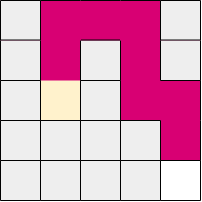

The diagram above was exported from draw.io. Its source (the exported page's mxGraphModel, read from the mxfile embedded in the PNG):
<mxGraphModel dx="415" dy="198" grid="1" gridSize="10" guides="1" tooltips="1" connect="1" arrows="1" fold="1" page="1" pageScale="1" pageWidth="850" pageHeight="1100" math="0" shadow="0">
  <root>
    <mxCell id="0" />
    <mxCell id="1" parent="0" />
    <mxCell id="HZgHoFgbn4O6ncjwqSox-2" value="" style="whiteSpace=wrap;html=1;aspect=fixed;fillColor=#d80073;strokeColor=none;fontColor=#ffffff;" parent="1" vertex="1">
      <mxGeometry x="400" y="280" width="200" height="200" as="geometry" />
    </mxCell>
    <mxCell id="9XE3LixvWuyNj03zyTbZ-36" value="" style="rounded=0;whiteSpace=wrap;html=1;fillColor=#eeeeee;strokeColor=none;" parent="1" vertex="1">
      <mxGeometry x="400" y="280" width="40" height="40" as="geometry" />
    </mxCell>
    <mxCell id="9XE3LixvWuyNj03zyTbZ-39" value="" style="rounded=0;whiteSpace=wrap;html=1;fillColor=#eeeeee;strokeColor=none;" parent="1" vertex="1">
      <mxGeometry x="480" y="360" width="40" height="40" as="geometry" />
    </mxCell>
    <mxCell id="9XE3LixvWuyNj03zyTbZ-41" value="" style="rounded=0;whiteSpace=wrap;html=1;fillColor=#eeeeee;strokeColor=none;" parent="1" vertex="1">
      <mxGeometry x="400" y="320" width="40" height="40" as="geometry" />
    </mxCell>
    <mxCell id="9XE3LixvWuyNj03zyTbZ-46" value="" style="rounded=0;whiteSpace=wrap;html=1;fillColor=#eeeeee;strokeColor=none;" parent="1" vertex="1">
      <mxGeometry x="400" y="360" width="40" height="40" as="geometry" />
    </mxCell>
    <mxCell id="9XE3LixvWuyNj03zyTbZ-49" value="" style="rounded=0;whiteSpace=wrap;html=1;fillColor=#eeeeee;strokeColor=none;" parent="1" vertex="1">
      <mxGeometry x="480" y="320" width="40" height="40" as="geometry" />
    </mxCell>
    <mxCell id="9XE3LixvWuyNj03zyTbZ-72" value="" style="rounded=0;whiteSpace=wrap;html=1;fillColor=#eeeeee;strokeColor=none;" parent="1" vertex="1">
      <mxGeometry x="440" y="400" width="40" height="40" as="geometry" />
    </mxCell>
    <mxCell id="9XE3LixvWuyNj03zyTbZ-73" value="" style="rounded=0;whiteSpace=wrap;html=1;fillColor=#eeeeee;strokeColor=none;" parent="1" vertex="1">
      <mxGeometry x="480" y="440" width="40" height="40" as="geometry" />
    </mxCell>
    <mxCell id="9XE3LixvWuyNj03zyTbZ-75" value="" style="rounded=0;whiteSpace=wrap;html=1;fillColor=#eeeeee;strokeColor=none;" parent="1" vertex="1">
      <mxGeometry x="400" y="400" width="40" height="40" as="geometry" />
    </mxCell>
    <mxCell id="9XE3LixvWuyNj03zyTbZ-76" value="" style="rounded=0;whiteSpace=wrap;html=1;fillColor=#eeeeee;strokeColor=none;" parent="1" vertex="1">
      <mxGeometry x="440" y="440" width="40" height="40" as="geometry" />
    </mxCell>
    <mxCell id="9XE3LixvWuyNj03zyTbZ-77" value="" style="rounded=0;whiteSpace=wrap;html=1;fillColor=#eeeeee;strokeColor=none;" parent="1" vertex="1">
      <mxGeometry x="400" y="440" width="40" height="40" as="geometry" />
    </mxCell>
    <mxCell id="9XE3LixvWuyNj03zyTbZ-79" value="" style="rounded=0;whiteSpace=wrap;html=1;fillColor=#eeeeee;strokeColor=none;" parent="1" vertex="1">
      <mxGeometry x="480" y="400" width="40" height="40" as="geometry" />
    </mxCell>
    <mxCell id="9XE3LixvWuyNj03zyTbZ-85" value="" style="rounded=0;whiteSpace=wrap;html=1;fillColor=#eeeeee;strokeColor=none;" parent="1" vertex="1">
      <mxGeometry x="560" y="320" width="40" height="40" as="geometry" />
    </mxCell>
    <mxCell id="9XE3LixvWuyNj03zyTbZ-87" value="" style="rounded=0;whiteSpace=wrap;html=1;fillColor=#eeeeee;strokeColor=none;" parent="1" vertex="1">
      <mxGeometry x="560" y="280" width="40" height="40" as="geometry" />
    </mxCell>
    <mxCell id="9XE3LixvWuyNj03zyTbZ-88" value="" style="rounded=0;whiteSpace=wrap;html=1;fillColor=#eeeeee;strokeColor=none;" parent="1" vertex="1">
      <mxGeometry x="520" y="400" width="40" height="40" as="geometry" />
    </mxCell>
    <mxCell id="9XE3LixvWuyNj03zyTbZ-89" value="" style="rounded=0;whiteSpace=wrap;html=1;strokeColor=none;" parent="1" vertex="1">
      <mxGeometry x="560" y="440" width="40" height="40" as="geometry" />
    </mxCell>
    <mxCell id="9XE3LixvWuyNj03zyTbZ-90" value="" style="rounded=0;whiteSpace=wrap;html=1;fillColor=#eeeeee;strokeColor=none;" parent="1" vertex="1">
      <mxGeometry x="520" y="440" width="40" height="40" as="geometry" />
    </mxCell>
    <mxCell id="9XE3LixvWuyNj03zyTbZ-91" value="" style="rounded=0;whiteSpace=wrap;html=1;fillColor=#fff2cc;strokeColor=none;gradientColor=none;" parent="1" vertex="1">
      <mxGeometry x="440" y="360" width="40" height="40" as="geometry" />
    </mxCell>
    <mxCell id="9XE3LixvWuyNj03zyTbZ-94" value="" style="endArrow=none;html=1;rounded=0;entryX=1;entryY=1;entryDx=0;entryDy=0;exitX=0;exitY=0;exitDx=0;exitDy=0;" parent="1" source="9XE3LixvWuyNj03zyTbZ-77" target="9XE3LixvWuyNj03zyTbZ-75" edge="1">
      <mxGeometry width="50" height="50" relative="1" as="geometry">
        <mxPoint x="400" y="450" as="sourcePoint" />
        <mxPoint x="450" y="400" as="targetPoint" />
      </mxGeometry>
    </mxCell>
    <mxCell id="9XE3LixvWuyNj03zyTbZ-95" value="" style="endArrow=none;html=1;rounded=0;entryX=1;entryY=1;entryDx=0;entryDy=0;exitX=0;exitY=0;exitDx=0;exitDy=0;" parent="1" edge="1">
      <mxGeometry width="50" height="50" relative="1" as="geometry">
        <mxPoint x="400" y="480" as="sourcePoint" />
        <mxPoint x="440" y="480" as="targetPoint" />
      </mxGeometry>
    </mxCell>
    <mxCell id="9XE3LixvWuyNj03zyTbZ-96" value="" style="endArrow=none;html=1;rounded=0;entryX=1;entryY=1;entryDx=0;entryDy=0;exitX=0;exitY=0;exitDx=0;exitDy=0;" parent="1" edge="1">
      <mxGeometry width="50" height="50" relative="1" as="geometry">
        <mxPoint x="400" y="400" as="sourcePoint" />
        <mxPoint x="440" y="400" as="targetPoint" />
      </mxGeometry>
    </mxCell>
    <mxCell id="9XE3LixvWuyNj03zyTbZ-97" value="" style="endArrow=none;html=1;rounded=0;entryX=1;entryY=1;entryDx=0;entryDy=0;exitX=0;exitY=0;exitDx=0;exitDy=0;" parent="1" edge="1">
      <mxGeometry width="50" height="50" relative="1" as="geometry">
        <mxPoint x="440" y="400" as="sourcePoint" />
        <mxPoint x="480" y="400" as="targetPoint" />
      </mxGeometry>
    </mxCell>
    <mxCell id="9XE3LixvWuyNj03zyTbZ-100" value="" style="endArrow=none;html=1;rounded=0;entryX=1;entryY=1;entryDx=0;entryDy=0;exitX=0;exitY=0;exitDx=0;exitDy=0;" parent="1" edge="1">
      <mxGeometry width="50" height="50" relative="1" as="geometry">
        <mxPoint x="440" y="440" as="sourcePoint" />
        <mxPoint x="480" y="440" as="targetPoint" />
      </mxGeometry>
    </mxCell>
    <mxCell id="9XE3LixvWuyNj03zyTbZ-101" value="" style="endArrow=none;html=1;rounded=0;entryX=1;entryY=1;entryDx=0;entryDy=0;exitX=0;exitY=0;exitDx=0;exitDy=0;" parent="1" edge="1">
      <mxGeometry width="50" height="50" relative="1" as="geometry">
        <mxPoint x="440" y="480" as="sourcePoint" />
        <mxPoint x="480" y="480" as="targetPoint" />
      </mxGeometry>
    </mxCell>
    <mxCell id="9XE3LixvWuyNj03zyTbZ-103" value="" style="endArrow=none;html=1;rounded=0;entryX=1;entryY=1;entryDx=0;entryDy=0;exitX=0;exitY=0;exitDx=0;exitDy=0;" parent="1" edge="1">
      <mxGeometry width="50" height="50" relative="1" as="geometry">
        <mxPoint x="480" y="480" as="sourcePoint" />
        <mxPoint x="520" y="480" as="targetPoint" />
      </mxGeometry>
    </mxCell>
    <mxCell id="9XE3LixvWuyNj03zyTbZ-104" value="" style="endArrow=none;html=1;rounded=0;entryX=1;entryY=1;entryDx=0;entryDy=0;exitX=0;exitY=0;exitDx=0;exitDy=0;" parent="1" edge="1">
      <mxGeometry width="50" height="50" relative="1" as="geometry">
        <mxPoint x="520" y="480" as="sourcePoint" />
        <mxPoint x="560" y="480" as="targetPoint" />
      </mxGeometry>
    </mxCell>
    <mxCell id="9XE3LixvWuyNj03zyTbZ-105" value="" style="endArrow=none;html=1;rounded=0;entryX=1;entryY=1;entryDx=0;entryDy=0;exitX=0;exitY=0;exitDx=0;exitDy=0;" parent="1" edge="1">
      <mxGeometry width="50" height="50" relative="1" as="geometry">
        <mxPoint x="560" y="480" as="sourcePoint" />
        <mxPoint x="600" y="480" as="targetPoint" />
      </mxGeometry>
    </mxCell>
    <mxCell id="9XE3LixvWuyNj03zyTbZ-106" value="" style="endArrow=none;html=1;rounded=0;entryX=1;entryY=1;entryDx=0;entryDy=0;exitX=0;exitY=0;exitDx=0;exitDy=0;" parent="1" edge="1">
      <mxGeometry width="50" height="50" relative="1" as="geometry">
        <mxPoint x="480" y="440" as="sourcePoint" />
        <mxPoint x="520" y="440" as="targetPoint" />
      </mxGeometry>
    </mxCell>
    <mxCell id="9XE3LixvWuyNj03zyTbZ-107" value="" style="endArrow=none;html=1;rounded=0;entryX=1;entryY=1;entryDx=0;entryDy=0;exitX=0;exitY=0;exitDx=0;exitDy=0;" parent="1" edge="1">
      <mxGeometry width="50" height="50" relative="1" as="geometry">
        <mxPoint x="520" y="440" as="sourcePoint" />
        <mxPoint x="560" y="440" as="targetPoint" />
      </mxGeometry>
    </mxCell>
    <mxCell id="9XE3LixvWuyNj03zyTbZ-108" value="" style="endArrow=none;html=1;rounded=0;entryX=1;entryY=1;entryDx=0;entryDy=0;exitX=0;exitY=0;exitDx=0;exitDy=0;" parent="1" edge="1">
      <mxGeometry width="50" height="50" relative="1" as="geometry">
        <mxPoint x="400" y="319.52" as="sourcePoint" />
        <mxPoint x="440" y="319.52" as="targetPoint" />
      </mxGeometry>
    </mxCell>
    <mxCell id="9XE3LixvWuyNj03zyTbZ-110" value="" style="endArrow=none;html=1;rounded=0;entryX=1;entryY=1;entryDx=0;entryDy=0;exitX=0;exitY=0;exitDx=0;exitDy=0;" parent="1" edge="1">
      <mxGeometry width="50" height="50" relative="1" as="geometry">
        <mxPoint x="480" y="319.52" as="sourcePoint" />
        <mxPoint x="520" y="319.52" as="targetPoint" />
      </mxGeometry>
    </mxCell>
    <mxCell id="9XE3LixvWuyNj03zyTbZ-112" value="" style="endArrow=none;html=1;rounded=0;entryX=1;entryY=1;entryDx=0;entryDy=0;exitX=0;exitY=0;exitDx=0;exitDy=0;" parent="1" edge="1">
      <mxGeometry width="50" height="50" relative="1" as="geometry">
        <mxPoint x="560" y="319.52" as="sourcePoint" />
        <mxPoint x="600" y="319.52" as="targetPoint" />
      </mxGeometry>
    </mxCell>
    <mxCell id="9XE3LixvWuyNj03zyTbZ-113" value="" style="endArrow=none;html=1;rounded=0;entryX=1;entryY=1;entryDx=0;entryDy=0;exitX=0;exitY=0;exitDx=0;exitDy=0;" parent="1" edge="1">
      <mxGeometry width="50" height="50" relative="1" as="geometry">
        <mxPoint x="400" y="360" as="sourcePoint" />
        <mxPoint x="440" y="360" as="targetPoint" />
      </mxGeometry>
    </mxCell>
    <mxCell id="9XE3LixvWuyNj03zyTbZ-115" value="" style="endArrow=none;html=1;rounded=0;entryX=1;entryY=1;entryDx=0;entryDy=0;exitX=0;exitY=0;exitDx=0;exitDy=0;" parent="1" edge="1">
      <mxGeometry width="50" height="50" relative="1" as="geometry">
        <mxPoint x="480" y="360" as="sourcePoint" />
        <mxPoint x="520" y="360" as="targetPoint" />
      </mxGeometry>
    </mxCell>
    <mxCell id="9XE3LixvWuyNj03zyTbZ-118" value="" style="endArrow=none;html=1;rounded=0;entryX=1;entryY=1;entryDx=0;entryDy=0;exitX=0;exitY=0;exitDx=0;exitDy=0;" parent="1" edge="1">
      <mxGeometry width="50" height="50" relative="1" as="geometry">
        <mxPoint x="480" y="400" as="sourcePoint" />
        <mxPoint x="520" y="400" as="targetPoint" />
      </mxGeometry>
    </mxCell>
    <mxCell id="9XE3LixvWuyNj03zyTbZ-119" value="" style="endArrow=none;html=1;rounded=0;entryX=1;entryY=1;entryDx=0;entryDy=0;exitX=0;exitY=0;exitDx=0;exitDy=0;" parent="1" edge="1">
      <mxGeometry width="50" height="50" relative="1" as="geometry">
        <mxPoint x="520" y="400" as="sourcePoint" />
        <mxPoint x="560" y="400" as="targetPoint" />
      </mxGeometry>
    </mxCell>
    <mxCell id="9XE3LixvWuyNj03zyTbZ-133" value="" style="endArrow=none;html=1;rounded=0;exitX=1;exitY=1;exitDx=0;exitDy=0;entryX=1;entryY=0;entryDx=0;entryDy=0;" parent="1" source="9XE3LixvWuyNj03zyTbZ-89" target="9XE3LixvWuyNj03zyTbZ-89" edge="1">
      <mxGeometry width="50" height="50" relative="1" as="geometry">
        <mxPoint x="620" y="470" as="sourcePoint" />
        <mxPoint x="630" y="450" as="targetPoint" />
      </mxGeometry>
    </mxCell>
    <mxCell id="9XE3LixvWuyNj03zyTbZ-134" value="" style="endArrow=none;html=1;rounded=0;entryX=1;entryY=1;entryDx=0;entryDy=0;" parent="1" edge="1">
      <mxGeometry width="50" height="50" relative="1" as="geometry">
        <mxPoint x="600" y="440" as="sourcePoint" />
        <mxPoint x="600" y="400" as="targetPoint" />
      </mxGeometry>
    </mxCell>
    <mxCell id="9XE3LixvWuyNj03zyTbZ-136" value="" style="endArrow=none;html=1;rounded=0;entryX=1;entryY=1;entryDx=0;entryDy=0;" parent="1" edge="1">
      <mxGeometry width="50" height="50" relative="1" as="geometry">
        <mxPoint x="600" y="360" as="sourcePoint" />
        <mxPoint x="600" y="320" as="targetPoint" />
      </mxGeometry>
    </mxCell>
    <mxCell id="9XE3LixvWuyNj03zyTbZ-137" value="" style="endArrow=none;html=1;rounded=0;entryX=1;entryY=1;entryDx=0;entryDy=0;" parent="1" edge="1">
      <mxGeometry width="50" height="50" relative="1" as="geometry">
        <mxPoint x="600" y="320" as="sourcePoint" />
        <mxPoint x="600" y="280" as="targetPoint" />
      </mxGeometry>
    </mxCell>
    <mxCell id="9XE3LixvWuyNj03zyTbZ-138" value="" style="endArrow=none;html=1;rounded=0;entryX=1;entryY=1;entryDx=0;entryDy=0;exitX=1;exitY=1;exitDx=0;exitDy=0;" parent="1" edge="1">
      <mxGeometry width="50" height="50" relative="1" as="geometry">
        <mxPoint x="560" y="480" as="sourcePoint" />
        <mxPoint x="560" y="440" as="targetPoint" />
      </mxGeometry>
    </mxCell>
    <mxCell id="9XE3LixvWuyNj03zyTbZ-139" value="" style="endArrow=none;html=1;rounded=0;entryX=1;entryY=1;entryDx=0;entryDy=0;" parent="1" edge="1">
      <mxGeometry width="50" height="50" relative="1" as="geometry">
        <mxPoint x="560" y="440" as="sourcePoint" />
        <mxPoint x="560" y="400" as="targetPoint" />
      </mxGeometry>
    </mxCell>
    <mxCell id="9XE3LixvWuyNj03zyTbZ-141" value="" style="endArrow=none;html=1;rounded=0;entryX=1;entryY=1;entryDx=0;entryDy=0;" parent="1" edge="1">
      <mxGeometry width="50" height="50" relative="1" as="geometry">
        <mxPoint x="560" y="360" as="sourcePoint" />
        <mxPoint x="560" y="320" as="targetPoint" />
      </mxGeometry>
    </mxCell>
    <mxCell id="9XE3LixvWuyNj03zyTbZ-142" value="" style="endArrow=none;html=1;rounded=0;entryX=1;entryY=1;entryDx=0;entryDy=0;" parent="1" edge="1">
      <mxGeometry width="50" height="50" relative="1" as="geometry">
        <mxPoint x="560" y="320" as="sourcePoint" />
        <mxPoint x="560" y="280" as="targetPoint" />
      </mxGeometry>
    </mxCell>
    <mxCell id="9XE3LixvWuyNj03zyTbZ-143" value="" style="endArrow=none;html=1;rounded=0;entryX=1;entryY=1;entryDx=0;entryDy=0;exitX=1;exitY=1;exitDx=0;exitDy=0;" parent="1" edge="1">
      <mxGeometry width="50" height="50" relative="1" as="geometry">
        <mxPoint x="520" y="480" as="sourcePoint" />
        <mxPoint x="520" y="440" as="targetPoint" />
      </mxGeometry>
    </mxCell>
    <mxCell id="9XE3LixvWuyNj03zyTbZ-144" value="" style="endArrow=none;html=1;rounded=0;entryX=1;entryY=1;entryDx=0;entryDy=0;" parent="1" edge="1">
      <mxGeometry width="50" height="50" relative="1" as="geometry">
        <mxPoint x="520" y="440" as="sourcePoint" />
        <mxPoint x="520" y="400" as="targetPoint" />
      </mxGeometry>
    </mxCell>
    <mxCell id="9XE3LixvWuyNj03zyTbZ-145" value="" style="endArrow=none;html=1;rounded=0;entryX=1;entryY=1;entryDx=0;entryDy=0;" parent="1" edge="1">
      <mxGeometry width="50" height="50" relative="1" as="geometry">
        <mxPoint x="520" y="400" as="sourcePoint" />
        <mxPoint x="520" y="360" as="targetPoint" />
      </mxGeometry>
    </mxCell>
    <mxCell id="9XE3LixvWuyNj03zyTbZ-146" value="" style="endArrow=none;html=1;rounded=0;entryX=1;entryY=1;entryDx=0;entryDy=0;" parent="1" edge="1">
      <mxGeometry width="50" height="50" relative="1" as="geometry">
        <mxPoint x="520" y="360" as="sourcePoint" />
        <mxPoint x="520" y="320" as="targetPoint" />
      </mxGeometry>
    </mxCell>
    <mxCell id="9XE3LixvWuyNj03zyTbZ-148" value="" style="endArrow=none;html=1;rounded=0;entryX=1;entryY=1;entryDx=0;entryDy=0;exitX=1;exitY=1;exitDx=0;exitDy=0;" parent="1" edge="1">
      <mxGeometry width="50" height="50" relative="1" as="geometry">
        <mxPoint x="480" y="480" as="sourcePoint" />
        <mxPoint x="480" y="440" as="targetPoint" />
      </mxGeometry>
    </mxCell>
    <mxCell id="9XE3LixvWuyNj03zyTbZ-149" value="" style="endArrow=none;html=1;rounded=0;entryX=1;entryY=1;entryDx=0;entryDy=0;" parent="1" edge="1">
      <mxGeometry width="50" height="50" relative="1" as="geometry">
        <mxPoint x="480" y="440" as="sourcePoint" />
        <mxPoint x="480" y="400" as="targetPoint" />
      </mxGeometry>
    </mxCell>
    <mxCell id="9XE3LixvWuyNj03zyTbZ-150" value="" style="endArrow=none;html=1;rounded=0;entryX=1;entryY=1;entryDx=0;entryDy=0;" parent="1" edge="1">
      <mxGeometry width="50" height="50" relative="1" as="geometry">
        <mxPoint x="480" y="400" as="sourcePoint" />
        <mxPoint x="480" y="360" as="targetPoint" />
      </mxGeometry>
    </mxCell>
    <mxCell id="9XE3LixvWuyNj03zyTbZ-151" value="" style="endArrow=none;html=1;rounded=0;entryX=1;entryY=1;entryDx=0;entryDy=0;" parent="1" edge="1">
      <mxGeometry width="50" height="50" relative="1" as="geometry">
        <mxPoint x="480" y="360" as="sourcePoint" />
        <mxPoint x="480" y="320" as="targetPoint" />
      </mxGeometry>
    </mxCell>
    <mxCell id="9XE3LixvWuyNj03zyTbZ-153" value="" style="endArrow=none;html=1;rounded=0;entryX=1;entryY=1;entryDx=0;entryDy=0;exitX=1;exitY=1;exitDx=0;exitDy=0;" parent="1" edge="1">
      <mxGeometry width="50" height="50" relative="1" as="geometry">
        <mxPoint x="400" y="480" as="sourcePoint" />
        <mxPoint x="400" y="440" as="targetPoint" />
      </mxGeometry>
    </mxCell>
    <mxCell id="9XE3LixvWuyNj03zyTbZ-154" value="" style="endArrow=none;html=1;rounded=0;entryX=1;entryY=1;entryDx=0;entryDy=0;" parent="1" edge="1">
      <mxGeometry width="50" height="50" relative="1" as="geometry">
        <mxPoint x="400" y="440" as="sourcePoint" />
        <mxPoint x="400" y="400" as="targetPoint" />
      </mxGeometry>
    </mxCell>
    <mxCell id="9XE3LixvWuyNj03zyTbZ-155" value="" style="endArrow=none;html=1;rounded=0;entryX=1;entryY=1;entryDx=0;entryDy=0;" parent="1" edge="1">
      <mxGeometry width="50" height="50" relative="1" as="geometry">
        <mxPoint x="400" y="400" as="sourcePoint" />
        <mxPoint x="400" y="360" as="targetPoint" />
      </mxGeometry>
    </mxCell>
    <mxCell id="9XE3LixvWuyNj03zyTbZ-156" value="" style="endArrow=none;html=1;rounded=0;entryX=1;entryY=1;entryDx=0;entryDy=0;" parent="1" edge="1">
      <mxGeometry width="50" height="50" relative="1" as="geometry">
        <mxPoint x="400" y="360" as="sourcePoint" />
        <mxPoint x="400" y="320" as="targetPoint" />
      </mxGeometry>
    </mxCell>
    <mxCell id="9XE3LixvWuyNj03zyTbZ-157" value="" style="endArrow=none;html=1;rounded=0;entryX=1;entryY=1;entryDx=0;entryDy=0;" parent="1" edge="1">
      <mxGeometry width="50" height="50" relative="1" as="geometry">
        <mxPoint x="400" y="320" as="sourcePoint" />
        <mxPoint x="400" y="280" as="targetPoint" />
      </mxGeometry>
    </mxCell>
    <mxCell id="9XE3LixvWuyNj03zyTbZ-163" value="" style="endArrow=none;html=1;rounded=0;entryX=1;entryY=1;entryDx=0;entryDy=0;exitX=1;exitY=1;exitDx=0;exitDy=0;" parent="1" edge="1">
      <mxGeometry width="50" height="50" relative="1" as="geometry">
        <mxPoint x="440" y="480" as="sourcePoint" />
        <mxPoint x="440" y="440" as="targetPoint" />
      </mxGeometry>
    </mxCell>
    <mxCell id="9XE3LixvWuyNj03zyTbZ-164" value="" style="endArrow=none;html=1;rounded=0;entryX=1;entryY=1;entryDx=0;entryDy=0;" parent="1" edge="1">
      <mxGeometry width="50" height="50" relative="1" as="geometry">
        <mxPoint x="440" y="440" as="sourcePoint" />
        <mxPoint x="440" y="400" as="targetPoint" />
      </mxGeometry>
    </mxCell>
    <mxCell id="9XE3LixvWuyNj03zyTbZ-165" value="" style="endArrow=none;html=1;rounded=0;entryX=1;entryY=1;entryDx=0;entryDy=0;" parent="1" edge="1">
      <mxGeometry width="50" height="50" relative="1" as="geometry">
        <mxPoint x="440" y="400" as="sourcePoint" />
        <mxPoint x="440" y="360" as="targetPoint" />
      </mxGeometry>
    </mxCell>
    <mxCell id="9XE3LixvWuyNj03zyTbZ-166" value="" style="endArrow=none;html=1;rounded=0;entryX=1;entryY=1;entryDx=0;entryDy=0;" parent="1" edge="1">
      <mxGeometry width="50" height="50" relative="1" as="geometry">
        <mxPoint x="440" y="360" as="sourcePoint" />
        <mxPoint x="440" y="320" as="targetPoint" />
      </mxGeometry>
    </mxCell>
    <mxCell id="9XE3LixvWuyNj03zyTbZ-167" value="" style="endArrow=none;html=1;rounded=0;entryX=1;entryY=1;entryDx=0;entryDy=0;" parent="1" edge="1">
      <mxGeometry width="50" height="50" relative="1" as="geometry">
        <mxPoint x="440" y="320" as="sourcePoint" />
        <mxPoint x="440" y="280" as="targetPoint" />
      </mxGeometry>
    </mxCell>
    <mxCell id="9XE3LixvWuyNj03zyTbZ-168" value="" style="endArrow=none;html=1;rounded=0;entryX=1;entryY=1;entryDx=0;entryDy=0;exitX=0;exitY=0;exitDx=0;exitDy=0;" parent="1" edge="1">
      <mxGeometry width="50" height="50" relative="1" as="geometry">
        <mxPoint x="400" y="279.9999999999999" as="sourcePoint" />
        <mxPoint x="440" y="279.9999999999999" as="targetPoint" />
      </mxGeometry>
    </mxCell>
    <mxCell id="9XE3LixvWuyNj03zyTbZ-169" value="" style="endArrow=none;html=1;rounded=0;entryX=1;entryY=1;entryDx=0;entryDy=0;exitX=0;exitY=0;exitDx=0;exitDy=0;" parent="1" edge="1">
      <mxGeometry width="50" height="50" relative="1" as="geometry">
        <mxPoint x="440" y="279.9999999999999" as="sourcePoint" />
        <mxPoint x="480" y="279.9999999999999" as="targetPoint" />
      </mxGeometry>
    </mxCell>
    <mxCell id="9XE3LixvWuyNj03zyTbZ-170" value="" style="endArrow=none;html=1;rounded=0;entryX=1;entryY=1;entryDx=0;entryDy=0;exitX=0;exitY=0;exitDx=0;exitDy=0;" parent="1" edge="1">
      <mxGeometry width="50" height="50" relative="1" as="geometry">
        <mxPoint x="480" y="279.9999999999999" as="sourcePoint" />
        <mxPoint x="520" y="279.9999999999999" as="targetPoint" />
      </mxGeometry>
    </mxCell>
    <mxCell id="9XE3LixvWuyNj03zyTbZ-171" value="" style="endArrow=none;html=1;rounded=0;entryX=1;entryY=1;entryDx=0;entryDy=0;exitX=0;exitY=0;exitDx=0;exitDy=0;" parent="1" edge="1">
      <mxGeometry width="50" height="50" relative="1" as="geometry">
        <mxPoint x="520" y="279.9999999999999" as="sourcePoint" />
        <mxPoint x="560" y="279.9999999999999" as="targetPoint" />
      </mxGeometry>
    </mxCell>
    <mxCell id="9XE3LixvWuyNj03zyTbZ-172" value="" style="endArrow=none;html=1;rounded=0;entryX=1;entryY=1;entryDx=0;entryDy=0;exitX=0;exitY=0;exitDx=0;exitDy=0;" parent="1" edge="1">
      <mxGeometry width="50" height="50" relative="1" as="geometry">
        <mxPoint x="560" y="279.9999999999999" as="sourcePoint" />
        <mxPoint x="600" y="279.9999999999999" as="targetPoint" />
      </mxGeometry>
    </mxCell>
    <mxCell id="9XE3LixvWuyNj03zyTbZ-117" value="" style="endArrow=none;html=1;rounded=0;entryX=1;entryY=1;entryDx=0;entryDy=0;exitX=0;exitY=0;exitDx=0;exitDy=0;" parent="1" edge="1">
      <mxGeometry width="50" height="50" relative="1" as="geometry">
        <mxPoint x="560" y="360" as="sourcePoint" />
        <mxPoint x="600" y="360" as="targetPoint" />
      </mxGeometry>
    </mxCell>
    <mxCell id="9XE3LixvWuyNj03zyTbZ-135" value="" style="endArrow=none;html=1;rounded=0;entryX=1;entryY=1;entryDx=0;entryDy=0;" parent="1" edge="1">
      <mxGeometry width="50" height="50" relative="1" as="geometry">
        <mxPoint x="600" y="400" as="sourcePoint" />
        <mxPoint x="600" y="360" as="targetPoint" />
      </mxGeometry>
    </mxCell>
    <mxCell id="82OvZK8XWJq1iEG4fUns-1" value="" style="endArrow=none;html=1;rounded=0;entryX=1;entryY=1;entryDx=0;entryDy=0;exitX=0;exitY=0;exitDx=0;exitDy=0;" edge="1" parent="1">
      <mxGeometry width="50" height="50" relative="1" as="geometry">
        <mxPoint x="560" y="440" as="sourcePoint" />
        <mxPoint x="600" y="440" as="targetPoint" />
      </mxGeometry>
    </mxCell>
  </root>
</mxGraphModel>